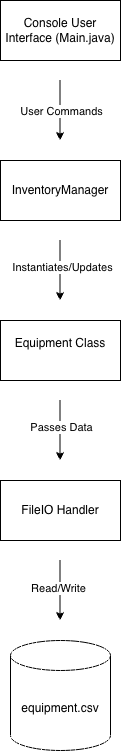

The diagram above was exported from draw.io. Its source (the exported page's mxGraphModel, read from the mxfile embedded in the PNG):
<mxGraphModel dx="606" dy="813" grid="1" gridSize="10" guides="1" tooltips="1" connect="1" arrows="1" fold="1" page="1" pageScale="1" pageWidth="850" pageHeight="1100" math="0" shadow="0">
  <root>
    <mxCell id="0" />
    <mxCell id="1" parent="0" />
    <mxCell id="AiMhqZvsnQwrUrjfVkoE-1" parent="1" style="rounded=0;whiteSpace=wrap;html=1;" value="Console User Interface (Main.java)" vertex="1">
      <mxGeometry height="60" width="120" x="370" y="80" as="geometry" />
    </mxCell>
    <mxCell id="AiMhqZvsnQwrUrjfVkoE-2" parent="1" style="rounded=0;whiteSpace=wrap;html=1;" value="InventoryManager" vertex="1">
      <mxGeometry height="60" width="120" x="370" y="240" as="geometry" />
    </mxCell>
    <mxCell id="AiMhqZvsnQwrUrjfVkoE-3" parent="1" style="rounded=0;whiteSpace=wrap;html=1;" value="Equipment Class&lt;div&gt;&lt;br&gt;&lt;/div&gt;" vertex="1">
      <mxGeometry height="60" width="120" x="370" y="400" as="geometry" />
    </mxCell>
    <mxCell id="AiMhqZvsnQwrUrjfVkoE-5" parent="1" style="rounded=0;whiteSpace=wrap;html=1;" value="FileIO Handler" vertex="1">
      <mxGeometry height="60" width="120" x="370" y="560" as="geometry" />
    </mxCell>
    <mxCell id="AiMhqZvsnQwrUrjfVkoE-8" parent="1" style="shape=cylinder3;whiteSpace=wrap;html=1;boundedLbl=1;backgroundOutline=1;size=15;" value="equipment.csv" vertex="1">
      <mxGeometry height="110" width="100" x="380" y="720" as="geometry" />
    </mxCell>
    <mxCell id="AiMhqZvsnQwrUrjfVkoE-10" edge="1" parent="1" style="endArrow=classic;html=1;rounded=0;defaultLabelBackgroundColor=page;" value="">
      <mxGeometry height="50" relative="1" width="50" as="geometry">
        <Array as="points" />
        <mxPoint x="429.5" y="160" as="sourcePoint" />
        <mxPoint x="429.5" y="220" as="targetPoint" />
      </mxGeometry>
    </mxCell>
    <mxCell id="AiMhqZvsnQwrUrjfVkoE-14" connectable="0" parent="AiMhqZvsnQwrUrjfVkoE-10" style="edgeLabel;html=1;align=center;verticalAlign=middle;resizable=0;points=[];inheritText=1;defaultLabelBackgroundColor=page;" value="User Commands" vertex="1">
      <mxGeometry relative="1" y="1" as="geometry">
        <mxPoint as="offset" />
      </mxGeometry>
    </mxCell>
    <mxCell id="AiMhqZvsnQwrUrjfVkoE-11" edge="1" parent="1" style="endArrow=classic;html=1;rounded=0;defaultLabelBackgroundColor=page;" value="">
      <mxGeometry height="50" relative="1" width="50" as="geometry">
        <Array as="points" />
        <mxPoint x="429.5" y="320" as="sourcePoint" />
        <mxPoint x="429.5" y="380" as="targetPoint" />
      </mxGeometry>
    </mxCell>
    <mxCell id="AiMhqZvsnQwrUrjfVkoE-15" connectable="0" parent="AiMhqZvsnQwrUrjfVkoE-11" style="edgeLabel;html=1;align=center;verticalAlign=middle;resizable=0;points=[];inheritText=1;defaultLabelBackgroundColor=page;" value="Instantiates/Updates" vertex="1">
      <mxGeometry relative="1" x="-0.1333" y="2" as="geometry">
        <mxPoint as="offset" />
      </mxGeometry>
    </mxCell>
    <mxCell id="AiMhqZvsnQwrUrjfVkoE-12" edge="1" parent="1" style="endArrow=classic;html=1;rounded=0;defaultLabelBackgroundColor=page;" value="">
      <mxGeometry height="50" relative="1" width="50" as="geometry">
        <Array as="points" />
        <mxPoint x="429.5" y="480" as="sourcePoint" />
        <mxPoint x="429.5" y="540" as="targetPoint" />
      </mxGeometry>
    </mxCell>
    <mxCell id="AiMhqZvsnQwrUrjfVkoE-16" connectable="0" parent="AiMhqZvsnQwrUrjfVkoE-12" style="edgeLabel;html=1;align=center;verticalAlign=middle;resizable=0;points=[];inheritText=1;defaultLabelBackgroundColor=page;" value="Passes Data" vertex="1">
      <mxGeometry relative="1" x="-0.1333" y="1" as="geometry">
        <mxPoint as="offset" />
      </mxGeometry>
    </mxCell>
    <mxCell id="AiMhqZvsnQwrUrjfVkoE-13" edge="1" parent="1" style="endArrow=classic;html=1;rounded=0;defaultLabelBackgroundColor=page;" value="">
      <mxGeometry height="50" relative="1" width="50" as="geometry">
        <Array as="points" />
        <mxPoint x="429.5" y="640" as="sourcePoint" />
        <mxPoint x="429.5" y="700" as="targetPoint" />
      </mxGeometry>
    </mxCell>
    <mxCell id="AiMhqZvsnQwrUrjfVkoE-17" connectable="0" parent="AiMhqZvsnQwrUrjfVkoE-13" style="edgeLabel;html=1;align=center;verticalAlign=middle;resizable=0;points=[];inheritText=1;defaultLabelBackgroundColor=page;" value="Read/Write" vertex="1">
      <mxGeometry relative="1" x="-0.1" y="-2" as="geometry">
        <mxPoint as="offset" />
      </mxGeometry>
    </mxCell>
  </root>
</mxGraphModel>